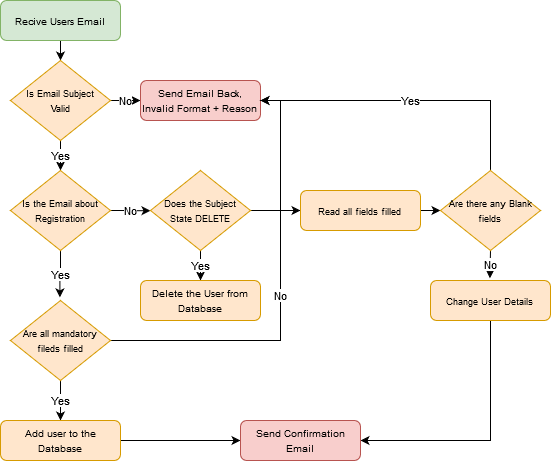

The diagram above was exported from draw.io. Its source (the exported page's mxGraphModel, read from the mxfile embedded in the PNG):
<mxGraphModel dx="547" dy="510" grid="1" gridSize="10" guides="1" tooltips="1" connect="1" arrows="1" fold="1" page="1" pageScale="1" pageWidth="827" pageHeight="1169" math="0" shadow="0">
  <root>
    <mxCell id="WIyWlLk6GJQsqaUBKTNV-0" />
    <mxCell id="WIyWlLk6GJQsqaUBKTNV-1" parent="WIyWlLk6GJQsqaUBKTNV-0" />
    <mxCell id="_baXq9ID3qwD0OeYoRK4-1" style="edgeStyle=orthogonalEdgeStyle;rounded=0;orthogonalLoop=1;jettySize=auto;html=1;exitX=0.5;exitY=1;exitDx=0;exitDy=0;entryX=0.5;entryY=0;entryDx=0;entryDy=0;" edge="1" parent="WIyWlLk6GJQsqaUBKTNV-1" source="WIyWlLk6GJQsqaUBKTNV-3" target="_baXq9ID3qwD0OeYoRK4-0">
      <mxGeometry relative="1" as="geometry" />
    </mxCell>
    <mxCell id="WIyWlLk6GJQsqaUBKTNV-3" value="&lt;font style=&quot;font-size: 10px&quot;&gt;Recive Users Email&lt;/font&gt;" style="rounded=1;whiteSpace=wrap;html=1;fontSize=12;glass=0;strokeWidth=1;shadow=0;fillColor=#d5e8d4;strokeColor=#82b366;" parent="WIyWlLk6GJQsqaUBKTNV-1" vertex="1">
      <mxGeometry x="40" y="40" width="120" height="40" as="geometry" />
    </mxCell>
    <mxCell id="_baXq9ID3qwD0OeYoRK4-4" value="No" style="edgeStyle=orthogonalEdgeStyle;rounded=0;orthogonalLoop=1;jettySize=auto;html=1;exitX=1;exitY=0.5;exitDx=0;exitDy=0;entryX=0;entryY=0.5;entryDx=0;entryDy=0;" edge="1" parent="WIyWlLk6GJQsqaUBKTNV-1" source="_baXq9ID3qwD0OeYoRK4-0" target="_baXq9ID3qwD0OeYoRK4-3">
      <mxGeometry relative="1" as="geometry" />
    </mxCell>
    <mxCell id="_baXq9ID3qwD0OeYoRK4-5" value="Yes" style="edgeStyle=orthogonalEdgeStyle;rounded=0;orthogonalLoop=1;jettySize=auto;html=1;exitX=0.5;exitY=1;exitDx=0;exitDy=0;entryX=0.5;entryY=0;entryDx=0;entryDy=0;" edge="1" parent="WIyWlLk6GJQsqaUBKTNV-1" source="_baXq9ID3qwD0OeYoRK4-0" target="_baXq9ID3qwD0OeYoRK4-10">
      <mxGeometry relative="1" as="geometry">
        <mxPoint x="110" y="210" as="targetPoint" />
      </mxGeometry>
    </mxCell>
    <mxCell id="_baXq9ID3qwD0OeYoRK4-0" value="&lt;div&gt;&lt;font style=&quot;font-size: 9px&quot;&gt;Is Email Subject&lt;/font&gt;&lt;/div&gt;&lt;div&gt;&lt;font style=&quot;font-size: 9px&quot;&gt; Valid&lt;/font&gt;&lt;/div&gt;" style="rhombus;whiteSpace=wrap;html=1;fillColor=#ffe6cc;strokeColor=#d79b00;" vertex="1" parent="WIyWlLk6GJQsqaUBKTNV-1">
      <mxGeometry x="50" y="100" width="100" height="80" as="geometry" />
    </mxCell>
    <mxCell id="_baXq9ID3qwD0OeYoRK4-3" value="&lt;font size=&quot;1&quot;&gt;Send Email Back, Invalid Format + Reason&lt;br&gt;&lt;/font&gt;" style="rounded=1;whiteSpace=wrap;html=1;fillColor=#f8cecc;strokeColor=#b85450;" vertex="1" parent="WIyWlLk6GJQsqaUBKTNV-1">
      <mxGeometry x="180" y="120" width="120" height="40" as="geometry" />
    </mxCell>
    <mxCell id="_baXq9ID3qwD0OeYoRK4-12" value="No" style="edgeStyle=orthogonalEdgeStyle;rounded=0;orthogonalLoop=1;jettySize=auto;html=1;exitX=1;exitY=0.5;exitDx=0;exitDy=0;" edge="1" parent="WIyWlLk6GJQsqaUBKTNV-1" source="_baXq9ID3qwD0OeYoRK4-10">
      <mxGeometry relative="1" as="geometry">
        <mxPoint x="190" y="250.20000000000005" as="targetPoint" />
      </mxGeometry>
    </mxCell>
    <mxCell id="_baXq9ID3qwD0OeYoRK4-28" value="Yes" style="edgeStyle=orthogonalEdgeStyle;rounded=0;orthogonalLoop=1;jettySize=auto;html=1;exitX=0.5;exitY=1;exitDx=0;exitDy=0;entryX=0.494;entryY=-0.039;entryDx=0;entryDy=0;entryPerimeter=0;" edge="1" parent="WIyWlLk6GJQsqaUBKTNV-1" source="_baXq9ID3qwD0OeYoRK4-10" target="_baXq9ID3qwD0OeYoRK4-27">
      <mxGeometry relative="1" as="geometry" />
    </mxCell>
    <mxCell id="_baXq9ID3qwD0OeYoRK4-10" value="&lt;font style=&quot;font-size: 9px&quot;&gt;Is the Email about Registration&lt;br&gt;&lt;/font&gt;" style="rhombus;whiteSpace=wrap;html=1;fillColor=#ffe6cc;strokeColor=#d79b00;" vertex="1" parent="WIyWlLk6GJQsqaUBKTNV-1">
      <mxGeometry x="50" y="210" width="100" height="80" as="geometry" />
    </mxCell>
    <mxCell id="_baXq9ID3qwD0OeYoRK4-16" value="Yes" style="edgeStyle=orthogonalEdgeStyle;rounded=0;orthogonalLoop=1;jettySize=auto;html=1;exitX=0.5;exitY=1;exitDx=0;exitDy=0;entryX=0.5;entryY=0;entryDx=0;entryDy=0;" edge="1" parent="WIyWlLk6GJQsqaUBKTNV-1" source="_baXq9ID3qwD0OeYoRK4-14" target="_baXq9ID3qwD0OeYoRK4-15">
      <mxGeometry relative="1" as="geometry" />
    </mxCell>
    <mxCell id="_baXq9ID3qwD0OeYoRK4-18" style="edgeStyle=orthogonalEdgeStyle;rounded=0;orthogonalLoop=1;jettySize=auto;html=1;exitX=1;exitY=0.5;exitDx=0;exitDy=0;entryX=0;entryY=0.5;entryDx=0;entryDy=0;" edge="1" parent="WIyWlLk6GJQsqaUBKTNV-1" source="_baXq9ID3qwD0OeYoRK4-14" target="_baXq9ID3qwD0OeYoRK4-17">
      <mxGeometry relative="1" as="geometry" />
    </mxCell>
    <mxCell id="_baXq9ID3qwD0OeYoRK4-14" value="&lt;div&gt;&lt;font style=&quot;font-size: 9px&quot;&gt;Does the Subject &lt;br&gt;&lt;/font&gt;&lt;/div&gt;&lt;div&gt;&lt;font style=&quot;font-size: 9px&quot;&gt;State DELETE&lt;/font&gt;&lt;/div&gt;" style="rhombus;whiteSpace=wrap;html=1;fillColor=#ffe6cc;strokeColor=#d79b00;" vertex="1" parent="WIyWlLk6GJQsqaUBKTNV-1">
      <mxGeometry x="190" y="210" width="100" height="80" as="geometry" />
    </mxCell>
    <mxCell id="_baXq9ID3qwD0OeYoRK4-15" value="&lt;font style=&quot;font-size: 10px&quot;&gt;Delete the User from Database&lt;br&gt;&lt;/font&gt;" style="rounded=1;whiteSpace=wrap;html=1;fillColor=#ffe6cc;strokeColor=#d79b00;" vertex="1" parent="WIyWlLk6GJQsqaUBKTNV-1">
      <mxGeometry x="180" y="320" width="120" height="40" as="geometry" />
    </mxCell>
    <mxCell id="_baXq9ID3qwD0OeYoRK4-20" style="edgeStyle=orthogonalEdgeStyle;rounded=0;orthogonalLoop=1;jettySize=auto;html=1;exitX=1;exitY=0.5;exitDx=0;exitDy=0;entryX=0;entryY=0.5;entryDx=0;entryDy=0;" edge="1" parent="WIyWlLk6GJQsqaUBKTNV-1" target="_baXq9ID3qwD0OeYoRK4-19">
      <mxGeometry relative="1" as="geometry">
        <mxPoint x="460" y="250" as="sourcePoint" />
      </mxGeometry>
    </mxCell>
    <mxCell id="_baXq9ID3qwD0OeYoRK4-17" value="&lt;font style=&quot;font-size: 9px&quot;&gt;Read all fields filled&lt;br&gt;&lt;/font&gt;" style="rounded=1;whiteSpace=wrap;html=1;fillColor=#ffe6cc;strokeColor=#d79b00;" vertex="1" parent="WIyWlLk6GJQsqaUBKTNV-1">
      <mxGeometry x="340" y="230" width="120" height="40" as="geometry" />
    </mxCell>
    <mxCell id="_baXq9ID3qwD0OeYoRK4-22" value="Yes" style="edgeStyle=orthogonalEdgeStyle;rounded=0;orthogonalLoop=1;jettySize=auto;html=1;exitX=0.5;exitY=0;exitDx=0;exitDy=0;entryX=1;entryY=0.5;entryDx=0;entryDy=0;" edge="1" parent="WIyWlLk6GJQsqaUBKTNV-1" source="_baXq9ID3qwD0OeYoRK4-19" target="_baXq9ID3qwD0OeYoRK4-3">
      <mxGeometry relative="1" as="geometry" />
    </mxCell>
    <mxCell id="_baXq9ID3qwD0OeYoRK4-25" value="No" style="edgeStyle=orthogonalEdgeStyle;rounded=0;orthogonalLoop=1;jettySize=auto;html=1;exitX=0.5;exitY=1;exitDx=0;exitDy=0;entryX=0.495;entryY=-0.055;entryDx=0;entryDy=0;entryPerimeter=0;" edge="1" parent="WIyWlLk6GJQsqaUBKTNV-1" source="_baXq9ID3qwD0OeYoRK4-19" target="_baXq9ID3qwD0OeYoRK4-24">
      <mxGeometry relative="1" as="geometry" />
    </mxCell>
    <mxCell id="_baXq9ID3qwD0OeYoRK4-19" value="&lt;font style=&quot;font-size: 9px&quot;&gt;Are there any Blank fields&lt;br&gt;&lt;/font&gt;" style="rhombus;whiteSpace=wrap;html=1;fillColor=#ffe6cc;strokeColor=#d79b00;" vertex="1" parent="WIyWlLk6GJQsqaUBKTNV-1">
      <mxGeometry x="480" y="210" width="100" height="80" as="geometry" />
    </mxCell>
    <mxCell id="_baXq9ID3qwD0OeYoRK4-35" style="edgeStyle=orthogonalEdgeStyle;rounded=0;orthogonalLoop=1;jettySize=auto;html=1;exitX=0.5;exitY=1;exitDx=0;exitDy=0;entryX=1;entryY=0.5;entryDx=0;entryDy=0;" edge="1" parent="WIyWlLk6GJQsqaUBKTNV-1" source="_baXq9ID3qwD0OeYoRK4-24" target="_baXq9ID3qwD0OeYoRK4-33">
      <mxGeometry relative="1" as="geometry" />
    </mxCell>
    <mxCell id="_baXq9ID3qwD0OeYoRK4-24" value="&lt;font style=&quot;font-size: 9px&quot;&gt;Change User Details&lt;br&gt;&lt;/font&gt;" style="rounded=1;whiteSpace=wrap;html=1;fillColor=#ffe6cc;strokeColor=#d79b00;" vertex="1" parent="WIyWlLk6GJQsqaUBKTNV-1">
      <mxGeometry x="470" y="320" width="120" height="40" as="geometry" />
    </mxCell>
    <mxCell id="_baXq9ID3qwD0OeYoRK4-29" value="No" style="edgeStyle=orthogonalEdgeStyle;rounded=0;orthogonalLoop=1;jettySize=auto;html=1;exitX=1;exitY=0.5;exitDx=0;exitDy=0;entryX=1;entryY=0.5;entryDx=0;entryDy=0;" edge="1" parent="WIyWlLk6GJQsqaUBKTNV-1" source="_baXq9ID3qwD0OeYoRK4-27" target="_baXq9ID3qwD0OeYoRK4-3">
      <mxGeometry relative="1" as="geometry">
        <Array as="points">
          <mxPoint x="320" y="380" />
          <mxPoint x="320" y="140" />
        </Array>
      </mxGeometry>
    </mxCell>
    <mxCell id="_baXq9ID3qwD0OeYoRK4-32" value="Yes" style="edgeStyle=orthogonalEdgeStyle;rounded=0;orthogonalLoop=1;jettySize=auto;html=1;exitX=0.5;exitY=1;exitDx=0;exitDy=0;entryX=0.5;entryY=0;entryDx=0;entryDy=0;" edge="1" parent="WIyWlLk6GJQsqaUBKTNV-1" source="_baXq9ID3qwD0OeYoRK4-27" target="_baXq9ID3qwD0OeYoRK4-31">
      <mxGeometry relative="1" as="geometry" />
    </mxCell>
    <mxCell id="_baXq9ID3qwD0OeYoRK4-27" value="&lt;font style=&quot;font-size: 9px&quot;&gt;Are all mandatory fileds filled&lt;br&gt;&lt;/font&gt;" style="rhombus;whiteSpace=wrap;html=1;fillColor=#ffe6cc;strokeColor=#d79b00;" vertex="1" parent="WIyWlLk6GJQsqaUBKTNV-1">
      <mxGeometry x="50" y="340" width="100" height="80" as="geometry" />
    </mxCell>
    <mxCell id="_baXq9ID3qwD0OeYoRK4-34" style="edgeStyle=orthogonalEdgeStyle;rounded=0;orthogonalLoop=1;jettySize=auto;html=1;exitX=1;exitY=0.5;exitDx=0;exitDy=0;entryX=0;entryY=0.5;entryDx=0;entryDy=0;" edge="1" parent="WIyWlLk6GJQsqaUBKTNV-1" source="_baXq9ID3qwD0OeYoRK4-31" target="_baXq9ID3qwD0OeYoRK4-33">
      <mxGeometry relative="1" as="geometry" />
    </mxCell>
    <mxCell id="_baXq9ID3qwD0OeYoRK4-31" value="&lt;div&gt;&lt;font style=&quot;font-size: 10px&quot;&gt;Add user to the&lt;/font&gt;&lt;/div&gt;&lt;div&gt;&lt;font style=&quot;font-size: 10px&quot;&gt; Database&lt;/font&gt;&lt;/div&gt;" style="rounded=1;whiteSpace=wrap;html=1;fillColor=#ffe6cc;strokeColor=#d79b00;" vertex="1" parent="WIyWlLk6GJQsqaUBKTNV-1">
      <mxGeometry x="40" y="460" width="120" height="40" as="geometry" />
    </mxCell>
    <mxCell id="_baXq9ID3qwD0OeYoRK4-33" value="&lt;font style=&quot;font-size: 10px&quot;&gt;Send Confirmation Email&lt;br&gt;&lt;/font&gt;" style="rounded=1;whiteSpace=wrap;html=1;fillColor=#f8cecc;strokeColor=#b85450;" vertex="1" parent="WIyWlLk6GJQsqaUBKTNV-1">
      <mxGeometry x="280" y="460" width="120" height="40" as="geometry" />
    </mxCell>
  </root>
</mxGraphModel>